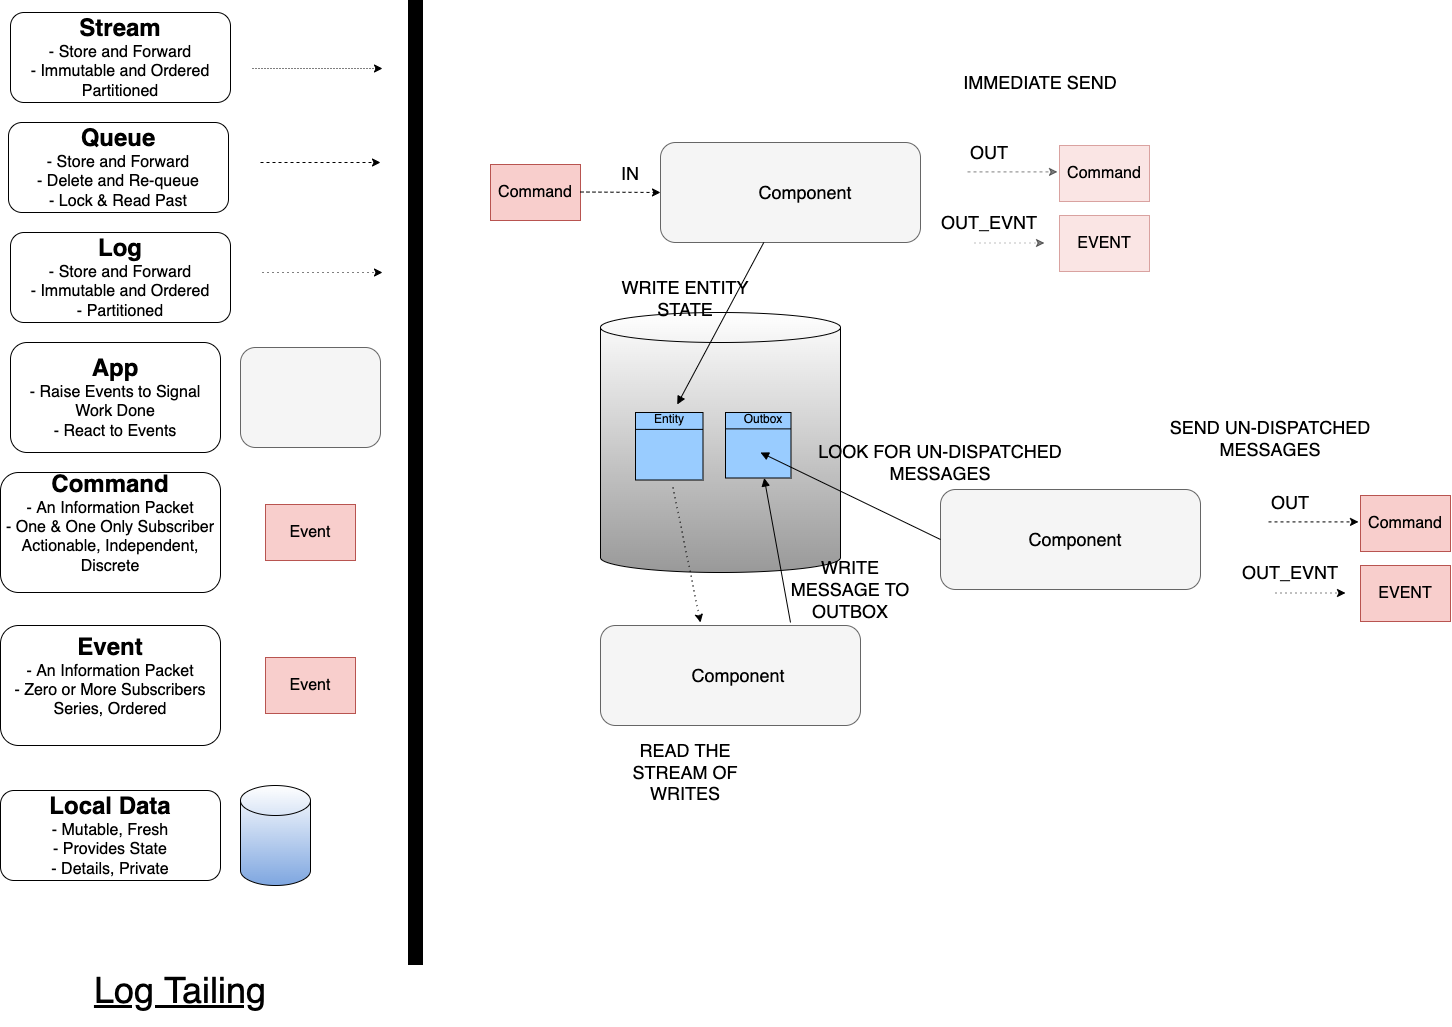

The diagram above was exported from draw.io. Its source (the exported page's mxGraphModel, read from the mxfile embedded in the PNG):
<mxGraphModel dx="2583" dy="1581" grid="1" gridSize="10" guides="1" tooltips="1" connect="1" arrows="1" fold="1" page="1" pageScale="1" pageWidth="1169" pageHeight="827" math="0" shadow="0">
  <root>
    <mxCell id="0" />
    <mxCell id="1" parent="0" />
    <mxCell id="7I5y3hVW5wrM2McRz8lY-1" value="" style="shape=cylinder3;whiteSpace=wrap;html=1;boundedLbl=1;backgroundOutline=1;size=15;gradientColor=#999999;" parent="1" vertex="1">
      <mxGeometry x="620" y="350" width="240" height="260" as="geometry" />
    </mxCell>
    <mxCell id="6UaqGpPZ1TzohKIXtrnp-2" value="&lt;font style=&quot;font-size: 16px&quot;&gt;Command&lt;/font&gt;" style="rounded=0;whiteSpace=wrap;html=1;fillColor=#f8cecc;strokeColor=#b85450;" parent="1" vertex="1">
      <mxGeometry x="510" y="202" width="90" height="56" as="geometry" />
    </mxCell>
    <mxCell id="6UaqGpPZ1TzohKIXtrnp-16" value="&lt;span style=&quot;font-size: 36px;&quot;&gt;&lt;u&gt;Log Tailing&lt;/u&gt;&lt;/span&gt;" style="text;html=1;strokeColor=none;fillColor=none;align=center;verticalAlign=middle;whiteSpace=wrap;rounded=0;" parent="1" vertex="1">
      <mxGeometry x="30" y="993" width="340" height="70" as="geometry" />
    </mxCell>
    <mxCell id="UILpSTosuJdpvX4uOPPg-1" value="" style="rounded=1;whiteSpace=wrap;html=1;fillColor=#f5f5f5;strokeColor=#666666;fontColor=#333333;" parent="1" vertex="1">
      <mxGeometry x="680" y="180" width="260" height="100" as="geometry" />
    </mxCell>
    <mxCell id="UILpSTosuJdpvX4uOPPg-2" value="&lt;font style=&quot;font-size: 18px&quot;&gt;Component&lt;/font&gt;" style="text;html=1;strokeColor=none;fillColor=none;align=center;verticalAlign=middle;whiteSpace=wrap;rounded=0;" parent="1" vertex="1">
      <mxGeometry x="770" y="205" width="110" height="50" as="geometry" />
    </mxCell>
    <mxCell id="UILpSTosuJdpvX4uOPPg-3" value="" style="endArrow=classic;html=1;dashed=1;" parent="1" edge="1">
      <mxGeometry width="50" height="50" relative="1" as="geometry">
        <mxPoint x="600" y="229.5" as="sourcePoint" />
        <mxPoint x="680" y="230" as="targetPoint" />
      </mxGeometry>
    </mxCell>
    <mxCell id="UILpSTosuJdpvX4uOPPg-4" value="&lt;font style=&quot;font-size: 18px&quot;&gt;IN&lt;/font&gt;" style="text;html=1;strokeColor=none;fillColor=none;align=center;verticalAlign=middle;whiteSpace=wrap;rounded=0;" parent="1" vertex="1">
      <mxGeometry x="620" y="201" width="60" height="20" as="geometry" />
    </mxCell>
    <mxCell id="UILpSTosuJdpvX4uOPPg-11" value="&lt;font style=&quot;font-size: 16px&quot;&gt;EVENT&lt;/font&gt;" style="rounded=0;whiteSpace=wrap;html=1;fillColor=#f8cecc;strokeColor=#b85450;" parent="1" vertex="1">
      <mxGeometry x="1380" y="603" width="90" height="56" as="geometry" />
    </mxCell>
    <mxCell id="7I5y3hVW5wrM2McRz8lY-4" value="" style="endArrow=none;html=1;rounded=0;endFill=0;startArrow=block;startFill=1;" parent="1" source="HbNdEivrcMk2HuLZJGIT-3" target="UILpSTosuJdpvX4uOPPg-1" edge="1">
      <mxGeometry width="50" height="50" relative="1" as="geometry">
        <mxPoint x="460" y="130" as="sourcePoint" />
        <mxPoint x="510" y="80" as="targetPoint" />
      </mxGeometry>
    </mxCell>
    <mxCell id="6UaqGpPZ1TzohKIXtrnp-9" value="&lt;font style=&quot;font-size: 18px&quot;&gt;OUT_EVNT&lt;/font&gt;" style="text;html=1;strokeColor=none;fillColor=none;align=center;verticalAlign=middle;whiteSpace=wrap;rounded=0;" parent="1" vertex="1">
      <mxGeometry x="1280" y="600" width="60" height="20" as="geometry" />
    </mxCell>
    <mxCell id="7I5y3hVW5wrM2McRz8lY-5" value="" style="endArrow=classic;html=1;dashed=1;" parent="1" edge="1">
      <mxGeometry width="50" height="50" relative="1" as="geometry">
        <mxPoint x="1288" y="559.4100000000001" as="sourcePoint" />
        <mxPoint x="1378" y="559.4100000000001" as="targetPoint" />
      </mxGeometry>
    </mxCell>
    <mxCell id="7I5y3hVW5wrM2McRz8lY-6" value="&lt;font style=&quot;font-size: 18px&quot;&gt;OUT&lt;/font&gt;" style="text;html=1;strokeColor=none;fillColor=none;align=center;verticalAlign=middle;whiteSpace=wrap;rounded=0;" parent="1" vertex="1">
      <mxGeometry x="1280" y="530" width="60" height="20" as="geometry" />
    </mxCell>
    <mxCell id="7I5y3hVW5wrM2McRz8lY-7" value="&lt;font style=&quot;font-size: 16px&quot;&gt;Command&lt;/font&gt;" style="rounded=0;whiteSpace=wrap;html=1;fillColor=#f8cecc;strokeColor=#b85450;" parent="1" vertex="1">
      <mxGeometry x="1380" y="533" width="90" height="56" as="geometry" />
    </mxCell>
    <mxCell id="7I5y3hVW5wrM2McRz8lY-8" value="&lt;font style=&quot;font-size: 18px&quot;&gt;WRITE ENTITY STATE&lt;/font&gt;" style="text;html=1;strokeColor=none;fillColor=none;align=center;verticalAlign=middle;whiteSpace=wrap;rounded=0;" parent="1" vertex="1">
      <mxGeometry x="640" y="322" width="130" height="28" as="geometry" />
    </mxCell>
    <UserObject label="" tooltip="Inertia.&#10;Likely to face a resistance to change." id="5hrJnP4Z-6MPHhdoG43W-8">
      <mxCell style="rounded=0;whiteSpace=wrap;html=1;strokeColor=#000000;strokeWidth=5;fillColor=#000000;fontSize=14;" parent="1" vertex="1">
        <mxGeometry x="430" y="40" width="10" height="960" as="geometry" />
      </mxCell>
    </UserObject>
    <mxCell id="9AZ__q4x3iSLk9VEfLXG-1" value="&lt;font style=&quot;&quot;&gt;&lt;font style=&quot;font-size: 24px;&quot;&gt;&lt;b&gt;Stream&lt;/b&gt;&lt;/font&gt;&lt;br&gt;&lt;span style=&quot;font-size: 16px;&quot;&gt;- Store and Forward&lt;/span&gt;&lt;br&gt;&lt;span style=&quot;font-size: 16px;&quot;&gt;- Immutable and Ordered&lt;br&gt;Partitioned&lt;br&gt;&lt;/span&gt;&lt;/font&gt;" style="rounded=1;whiteSpace=wrap;html=1;" parent="1" vertex="1">
      <mxGeometry x="30" y="50" width="220" height="90" as="geometry" />
    </mxCell>
    <mxCell id="9AZ__q4x3iSLk9VEfLXG-2" value="" style="endArrow=classic;html=1;dashed=1;dashPattern=1 2;" parent="1" edge="1">
      <mxGeometry width="50" height="50" relative="1" as="geometry">
        <mxPoint x="272" y="106" as="sourcePoint" />
        <mxPoint x="402" y="106" as="targetPoint" />
      </mxGeometry>
    </mxCell>
    <mxCell id="9AZ__q4x3iSLk9VEfLXG-3" value="&lt;font style=&quot;&quot;&gt;&lt;span style=&quot;font-size: 24px;&quot;&gt;&lt;b&gt;App&lt;br&gt;&lt;/b&gt;&lt;/span&gt;&lt;span style=&quot;font-size: 16px;&quot;&gt;- &lt;/span&gt;&lt;span style=&quot;font-size: 16px;&quot;&gt;Raise Events to Signal Work Done&lt;br&gt;- React to Events&lt;br&gt;&lt;/span&gt;&lt;/font&gt;" style="rounded=1;whiteSpace=wrap;html=1;" parent="1" vertex="1">
      <mxGeometry x="30" y="380" width="210" height="110" as="geometry" />
    </mxCell>
    <mxCell id="9AZ__q4x3iSLk9VEfLXG-4" value="" style="rounded=1;whiteSpace=wrap;html=1;fillColor=#f5f5f5;strokeColor=#666666;fontColor=#333333;" parent="1" vertex="1">
      <mxGeometry x="260" y="385" width="140" height="100" as="geometry" />
    </mxCell>
    <mxCell id="9AZ__q4x3iSLk9VEfLXG-5" value="&lt;font style=&quot;font-size: 16px&quot;&gt;Event&lt;/font&gt;" style="rounded=0;whiteSpace=wrap;html=1;fillColor=#f8cecc;strokeColor=#b85450;" parent="1" vertex="1">
      <mxGeometry x="285" y="542" width="90" height="56" as="geometry" />
    </mxCell>
    <mxCell id="9AZ__q4x3iSLk9VEfLXG-6" value="&lt;font style=&quot;&quot;&gt;&lt;span style=&quot;font-size: 24px;&quot;&gt;&lt;b&gt;Command&lt;br&gt;&lt;/b&gt;&lt;/span&gt;&lt;span style=&quot;font-size: 16px;&quot;&gt;- An Information Packet&lt;br&gt;&lt;/span&gt;&lt;span style=&quot;font-size: 16px;&quot;&gt;- One &amp;amp; One Only Subscriber&lt;br&gt;Actionable, Independent, Discrete&lt;br&gt;&lt;br&gt;&lt;/span&gt;&lt;/font&gt;" style="rounded=1;whiteSpace=wrap;html=1;" parent="1" vertex="1">
      <mxGeometry x="20" y="510" width="220" height="120" as="geometry" />
    </mxCell>
    <mxCell id="9AZ__q4x3iSLk9VEfLXG-7" value="" style="shape=cylinder3;whiteSpace=wrap;html=1;boundedLbl=1;backgroundOutline=1;size=15;gradientColor=#7EA6E0;" parent="1" vertex="1">
      <mxGeometry x="260" y="823" width="70" height="100" as="geometry" />
    </mxCell>
    <mxCell id="9AZ__q4x3iSLk9VEfLXG-8" value="&lt;font style=&quot;&quot;&gt;&lt;font style=&quot;font-size: 24px;&quot;&gt;&lt;b&gt;Local Data&lt;/b&gt;&lt;/font&gt;&lt;br&gt;&lt;span style=&quot;font-size: 16px;&quot;&gt;- Mutable, Fresh&lt;br&gt;&lt;/span&gt;&lt;span style=&quot;font-size: 16px;&quot;&gt;- Provides State&lt;br&gt;- Details, Private&lt;br&gt;&lt;/span&gt;&lt;/font&gt;" style="rounded=1;whiteSpace=wrap;html=1;" parent="1" vertex="1">
      <mxGeometry x="20" y="828" width="220" height="90" as="geometry" />
    </mxCell>
    <mxCell id="9AZ__q4x3iSLk9VEfLXG-9" value="&lt;font style=&quot;&quot;&gt;&lt;font style=&quot;font-size: 24px;&quot;&gt;&lt;b&gt;Queue&lt;/b&gt;&lt;/font&gt;&lt;br&gt;&lt;span style=&quot;font-size: 16px;&quot;&gt;- Store and Forward&lt;/span&gt;&lt;br&gt;&lt;span style=&quot;font-size: 16px;&quot;&gt;- Delete and Re-queue&lt;br&gt;- Lock &amp;amp; Read Past&lt;br&gt;&lt;/span&gt;&lt;/font&gt;" style="rounded=1;whiteSpace=wrap;html=1;" parent="1" vertex="1">
      <mxGeometry x="28" y="160" width="220" height="90" as="geometry" />
    </mxCell>
    <mxCell id="9AZ__q4x3iSLk9VEfLXG-11" value="&lt;font style=&quot;font-size: 16px&quot;&gt;Event&lt;/font&gt;" style="rounded=0;whiteSpace=wrap;html=1;fillColor=#f8cecc;strokeColor=#b85450;" parent="1" vertex="1">
      <mxGeometry x="285" y="695" width="90" height="56" as="geometry" />
    </mxCell>
    <mxCell id="9AZ__q4x3iSLk9VEfLXG-12" value="&lt;font style=&quot;&quot;&gt;&lt;span style=&quot;font-size: 24px;&quot;&gt;&lt;b&gt;Event&lt;br&gt;&lt;/b&gt;&lt;/span&gt;&lt;span style=&quot;font-size: 16px;&quot;&gt;- An Information Packet&lt;br&gt;&lt;/span&gt;&lt;span style=&quot;font-size: 16px;&quot;&gt;- Zero or More Subscribers&lt;br&gt;Series, Ordered&lt;br&gt;&lt;br&gt;&lt;/span&gt;&lt;/font&gt;" style="rounded=1;whiteSpace=wrap;html=1;" parent="1" vertex="1">
      <mxGeometry x="20" y="663" width="220" height="120" as="geometry" />
    </mxCell>
    <mxCell id="x_u-LXFQVxiJSXTFGkPx-1" value="" style="endArrow=classic;html=1;dashed=1;" parent="1" edge="1">
      <mxGeometry width="50" height="50" relative="1" as="geometry">
        <mxPoint x="280" y="200" as="sourcePoint" />
        <mxPoint x="400" y="200" as="targetPoint" />
      </mxGeometry>
    </mxCell>
    <mxCell id="lPSDDgp838rW2fuu3CZK-2" value="" style="endArrow=classic;html=1;dashed=1;dashPattern=1 4;" parent="1" edge="1">
      <mxGeometry width="50" height="50" relative="1" as="geometry">
        <mxPoint x="1295" y="630.5" as="sourcePoint" />
        <mxPoint x="1365" y="630.5" as="targetPoint" />
      </mxGeometry>
    </mxCell>
    <mxCell id="lPSDDgp838rW2fuu3CZK-4" value="&lt;font style=&quot;font-size: 18px&quot;&gt;WRITE MESSAGE TO OUTBOX&lt;br&gt;&lt;br&gt;&lt;/font&gt;" style="text;html=1;strokeColor=none;fillColor=none;align=center;verticalAlign=middle;whiteSpace=wrap;rounded=0;" parent="1" vertex="1">
      <mxGeometry x="800" y="598" width="140" height="80" as="geometry" />
    </mxCell>
    <mxCell id="HbNdEivrcMk2HuLZJGIT-1" value="" style="whiteSpace=wrap;html=1;aspect=fixed;fillColor=#99CCFF;" parent="1" vertex="1">
      <mxGeometry x="655" y="450" width="67.5" height="67.5" as="geometry" />
    </mxCell>
    <mxCell id="HbNdEivrcMk2HuLZJGIT-2" value="" style="endArrow=none;html=1;rounded=0;exitX=0;exitY=0.25;exitDx=0;exitDy=0;entryX=1;entryY=0.25;entryDx=0;entryDy=0;" parent="1" source="HbNdEivrcMk2HuLZJGIT-1" target="HbNdEivrcMk2HuLZJGIT-1" edge="1">
      <mxGeometry width="50" height="50" relative="1" as="geometry">
        <mxPoint x="972.5" y="643" as="sourcePoint" />
        <mxPoint x="1022.5" y="593" as="targetPoint" />
      </mxGeometry>
    </mxCell>
    <mxCell id="HbNdEivrcMk2HuLZJGIT-3" value="&lt;font style=&quot;font-size: 12px;&quot;&gt;Entity&lt;/font&gt;" style="text;html=1;strokeColor=none;fillColor=none;align=center;verticalAlign=middle;whiteSpace=wrap;rounded=0;" parent="1" vertex="1">
      <mxGeometry x="658.75" y="442" width="60" height="30" as="geometry" />
    </mxCell>
    <mxCell id="HbNdEivrcMk2HuLZJGIT-4" value="" style="whiteSpace=wrap;html=1;aspect=fixed;fillColor=#99CCFF;" parent="1" vertex="1">
      <mxGeometry x="745" y="450" width="65.5" height="65.5" as="geometry" />
    </mxCell>
    <mxCell id="HbNdEivrcMk2HuLZJGIT-5" value="" style="endArrow=none;html=1;rounded=0;exitX=0;exitY=0.25;exitDx=0;exitDy=0;entryX=1;entryY=0.25;entryDx=0;entryDy=0;" parent="1" source="HbNdEivrcMk2HuLZJGIT-4" target="HbNdEivrcMk2HuLZJGIT-4" edge="1">
      <mxGeometry width="50" height="50" relative="1" as="geometry">
        <mxPoint x="1057.5" y="643" as="sourcePoint" />
        <mxPoint x="1107.5" y="593" as="targetPoint" />
      </mxGeometry>
    </mxCell>
    <mxCell id="HbNdEivrcMk2HuLZJGIT-6" value="&lt;font style=&quot;font-size: 12px;&quot;&gt;Outbox&lt;/font&gt;" style="text;html=1;strokeColor=none;fillColor=none;align=center;verticalAlign=middle;whiteSpace=wrap;rounded=0;" parent="1" vertex="1">
      <mxGeometry x="752.5" y="442" width="60" height="30" as="geometry" />
    </mxCell>
    <mxCell id="HbNdEivrcMk2HuLZJGIT-13" value="" style="rounded=1;whiteSpace=wrap;html=1;fillColor=#f5f5f5;strokeColor=#666666;fontColor=#333333;" parent="1" vertex="1">
      <mxGeometry x="960" y="527" width="260" height="100" as="geometry" />
    </mxCell>
    <mxCell id="HbNdEivrcMk2HuLZJGIT-14" value="&lt;font style=&quot;font-size: 18px&quot;&gt;Component&lt;/font&gt;" style="text;html=1;strokeColor=none;fillColor=none;align=center;verticalAlign=middle;whiteSpace=wrap;rounded=0;" parent="1" vertex="1">
      <mxGeometry x="1040" y="552" width="110" height="50" as="geometry" />
    </mxCell>
    <mxCell id="HbNdEivrcMk2HuLZJGIT-15" value="" style="endArrow=none;html=1;rounded=0;endFill=0;startArrow=block;startFill=1;entryX=0;entryY=0.5;entryDx=0;entryDy=0;" parent="1" target="HbNdEivrcMk2HuLZJGIT-13" edge="1">
      <mxGeometry width="50" height="50" relative="1" as="geometry">
        <mxPoint x="780" y="490" as="sourcePoint" />
        <mxPoint x="793.29295154185" y="290" as="targetPoint" />
      </mxGeometry>
    </mxCell>
    <mxCell id="HbNdEivrcMk2HuLZJGIT-16" value="" style="endArrow=classic;html=1;rounded=0;fontSize=12;exitX=0.25;exitY=1;exitDx=0;exitDy=0;dashed=1;dashPattern=1 4;" parent="1" edge="1">
      <mxGeometry width="50" height="50" relative="1" as="geometry">
        <mxPoint x="692.5" y="525" as="sourcePoint" />
        <mxPoint x="720" y="660" as="targetPoint" />
      </mxGeometry>
    </mxCell>
    <mxCell id="HbNdEivrcMk2HuLZJGIT-17" value="&lt;font style=&quot;font-size: 18px&quot;&gt;LOOK FOR UN-DISPATCHED MESSAGES&lt;br&gt;&lt;/font&gt;" style="text;html=1;strokeColor=none;fillColor=none;align=center;verticalAlign=middle;whiteSpace=wrap;rounded=0;" parent="1" vertex="1">
      <mxGeometry x="830" y="460" width="260" height="80" as="geometry" />
    </mxCell>
    <mxCell id="HbNdEivrcMk2HuLZJGIT-18" value="&lt;font style=&quot;font-size: 16px&quot;&gt;EVENT&lt;/font&gt;" style="rounded=0;whiteSpace=wrap;html=1;fillColor=#f8cecc;strokeColor=#b85450;opacity=50;" parent="1" vertex="1">
      <mxGeometry x="1079" y="253" width="90" height="56" as="geometry" />
    </mxCell>
    <mxCell id="HbNdEivrcMk2HuLZJGIT-19" value="&lt;font style=&quot;font-size: 18px&quot;&gt;OUT_EVNT&lt;/font&gt;" style="text;html=1;strokeColor=none;fillColor=none;align=center;verticalAlign=middle;whiteSpace=wrap;rounded=0;opacity=50;" parent="1" vertex="1">
      <mxGeometry x="979" y="250" width="60" height="20" as="geometry" />
    </mxCell>
    <mxCell id="HbNdEivrcMk2HuLZJGIT-20" value="" style="endArrow=classic;html=1;dashed=1;opacity=50;" parent="1" edge="1">
      <mxGeometry width="50" height="50" relative="1" as="geometry">
        <mxPoint x="987" y="209.41000000000008" as="sourcePoint" />
        <mxPoint x="1077" y="209.41000000000008" as="targetPoint" />
      </mxGeometry>
    </mxCell>
    <mxCell id="HbNdEivrcMk2HuLZJGIT-21" value="&lt;font style=&quot;font-size: 18px&quot;&gt;OUT&lt;/font&gt;" style="text;html=1;strokeColor=none;fillColor=none;align=center;verticalAlign=middle;whiteSpace=wrap;rounded=0;opacity=50;" parent="1" vertex="1">
      <mxGeometry x="979" y="180" width="60" height="20" as="geometry" />
    </mxCell>
    <mxCell id="HbNdEivrcMk2HuLZJGIT-22" value="&lt;font style=&quot;font-size: 16px&quot;&gt;Command&lt;/font&gt;" style="rounded=0;whiteSpace=wrap;html=1;fillColor=#f8cecc;strokeColor=#b85450;opacity=50;" parent="1" vertex="1">
      <mxGeometry x="1079" y="183" width="90" height="56" as="geometry" />
    </mxCell>
    <mxCell id="HbNdEivrcMk2HuLZJGIT-23" value="" style="endArrow=classic;html=1;dashed=1;dashPattern=1 4;opacity=50;" parent="1" edge="1">
      <mxGeometry width="50" height="50" relative="1" as="geometry">
        <mxPoint x="994" y="280.5" as="sourcePoint" />
        <mxPoint x="1064" y="280.5" as="targetPoint" />
      </mxGeometry>
    </mxCell>
    <mxCell id="HbNdEivrcMk2HuLZJGIT-24" value="&lt;font style=&quot;font-size: 18px&quot;&gt;SEND UN-DISPATCHED MESSAGES&lt;br&gt;&lt;/font&gt;" style="text;html=1;strokeColor=none;fillColor=none;align=center;verticalAlign=middle;whiteSpace=wrap;rounded=0;" parent="1" vertex="1">
      <mxGeometry x="1160" y="435.5" width="260" height="80" as="geometry" />
    </mxCell>
    <mxCell id="HbNdEivrcMk2HuLZJGIT-25" value="&lt;font style=&quot;font-size: 18px&quot;&gt;IMMEDIATE SEND&lt;br&gt;&lt;/font&gt;" style="text;html=1;strokeColor=none;fillColor=none;align=center;verticalAlign=middle;whiteSpace=wrap;rounded=0;" parent="1" vertex="1">
      <mxGeometry x="930" y="80" width="260" height="80" as="geometry" />
    </mxCell>
    <mxCell id="OsdRiJ5_YBZwt4bhul1v-1" value="&lt;font style=&quot;&quot;&gt;&lt;font style=&quot;font-size: 24px;&quot;&gt;&lt;b&gt;Log&lt;/b&gt;&lt;/font&gt;&lt;br&gt;&lt;span style=&quot;font-size: 16px;&quot;&gt;- Store and Forward&lt;/span&gt;&lt;br&gt;&lt;span style=&quot;font-size: 16px;&quot;&gt;- Immutable and Ordered&lt;br&gt;- Partitioned&lt;br&gt;&lt;/span&gt;&lt;/font&gt;" style="rounded=1;whiteSpace=wrap;html=1;" vertex="1" parent="1">
      <mxGeometry x="30" y="270" width="220" height="90" as="geometry" />
    </mxCell>
    <mxCell id="OsdRiJ5_YBZwt4bhul1v-2" value="" style="endArrow=classic;html=1;dashed=1;dashPattern=1 4;" edge="1" parent="1">
      <mxGeometry width="50" height="50" relative="1" as="geometry">
        <mxPoint x="282" y="310" as="sourcePoint" />
        <mxPoint x="402" y="310" as="targetPoint" />
      </mxGeometry>
    </mxCell>
    <mxCell id="OsdRiJ5_YBZwt4bhul1v-3" value="" style="rounded=1;whiteSpace=wrap;html=1;fillColor=#f5f5f5;strokeColor=#666666;fontColor=#333333;" vertex="1" parent="1">
      <mxGeometry x="620" y="663" width="260" height="100" as="geometry" />
    </mxCell>
    <mxCell id="OsdRiJ5_YBZwt4bhul1v-4" value="&lt;font style=&quot;font-size: 18px&quot;&gt;Component&lt;/font&gt;" style="text;html=1;strokeColor=none;fillColor=none;align=center;verticalAlign=middle;whiteSpace=wrap;rounded=0;" vertex="1" parent="1">
      <mxGeometry x="702.5" y="688" width="110" height="50" as="geometry" />
    </mxCell>
    <mxCell id="OsdRiJ5_YBZwt4bhul1v-5" value="&lt;font style=&quot;font-size: 18px&quot;&gt;READ THE STREAM OF WRITES&lt;br&gt;&lt;/font&gt;" style="text;html=1;strokeColor=none;fillColor=none;align=center;verticalAlign=middle;whiteSpace=wrap;rounded=0;" vertex="1" parent="1">
      <mxGeometry x="635" y="770" width="140" height="80" as="geometry" />
    </mxCell>
    <mxCell id="OsdRiJ5_YBZwt4bhul1v-6" value="" style="endArrow=none;html=1;rounded=0;endFill=0;startArrow=block;startFill=1;" edge="1" parent="1" source="HbNdEivrcMk2HuLZJGIT-4">
      <mxGeometry width="50" height="50" relative="1" as="geometry">
        <mxPoint x="790" y="500" as="sourcePoint" />
        <mxPoint x="810" y="660" as="targetPoint" />
      </mxGeometry>
    </mxCell>
  </root>
</mxGraphModel>